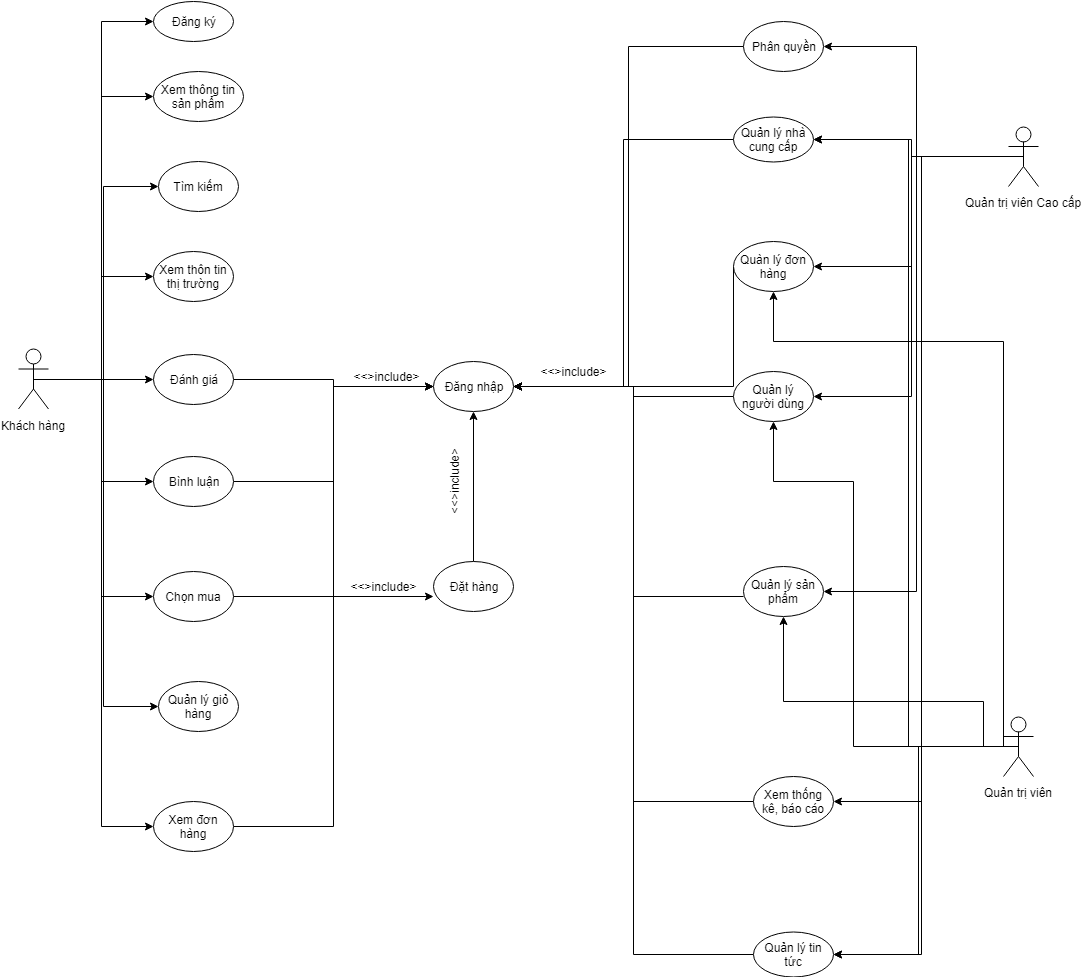

The diagram above was exported from draw.io. Its source (the exported page's mxGraphModel, read from the mxfile embedded in the PNG):
<mxGraphModel dx="1394" dy="1884" grid="1" gridSize="10" guides="1" tooltips="1" connect="1" arrows="1" fold="1" page="1" pageScale="1" pageWidth="827" pageHeight="1169" math="0" shadow="0">
  <root>
    <mxCell id="0" />
    <mxCell id="1" parent="0" />
    <mxCell id="3ya5uAxMzF_b2JqX9_pI-35" style="edgeStyle=orthogonalEdgeStyle;rounded=0;orthogonalLoop=1;jettySize=auto;html=1;exitX=0.5;exitY=0.5;exitDx=0;exitDy=0;exitPerimeter=0;entryX=0;entryY=0.5;entryDx=0;entryDy=0;spacing=4;fontSize=12;" edge="1" parent="1" source="3ya5uAxMzF_b2JqX9_pI-2" target="3ya5uAxMzF_b2JqX9_pI-8">
      <mxGeometry relative="1" as="geometry" />
    </mxCell>
    <mxCell id="3ya5uAxMzF_b2JqX9_pI-36" style="edgeStyle=orthogonalEdgeStyle;rounded=0;orthogonalLoop=1;jettySize=auto;html=1;exitX=0.5;exitY=0.5;exitDx=0;exitDy=0;exitPerimeter=0;entryX=0;entryY=0.5;entryDx=0;entryDy=0;spacing=4;fontSize=12;" edge="1" parent="1" source="3ya5uAxMzF_b2JqX9_pI-2" target="3ya5uAxMzF_b2JqX9_pI-7">
      <mxGeometry relative="1" as="geometry" />
    </mxCell>
    <mxCell id="3ya5uAxMzF_b2JqX9_pI-37" style="edgeStyle=orthogonalEdgeStyle;rounded=0;orthogonalLoop=1;jettySize=auto;html=1;exitX=0.5;exitY=0.5;exitDx=0;exitDy=0;exitPerimeter=0;entryX=0;entryY=0.5;entryDx=0;entryDy=0;spacing=4;fontSize=12;" edge="1" parent="1" source="3ya5uAxMzF_b2JqX9_pI-2" target="3ya5uAxMzF_b2JqX9_pI-6">
      <mxGeometry relative="1" as="geometry">
        <Array as="points">
          <mxPoint x="150" y="328" />
          <mxPoint x="150" y="135" />
        </Array>
      </mxGeometry>
    </mxCell>
    <mxCell id="3ya5uAxMzF_b2JqX9_pI-38" style="edgeStyle=orthogonalEdgeStyle;rounded=0;orthogonalLoop=1;jettySize=auto;html=1;exitX=0.5;exitY=0.5;exitDx=0;exitDy=0;exitPerimeter=0;entryX=0;entryY=0.5;entryDx=0;entryDy=0;spacing=4;fontSize=12;" edge="1" parent="1" source="3ya5uAxMzF_b2JqX9_pI-2" target="3ya5uAxMzF_b2JqX9_pI-4">
      <mxGeometry relative="1" as="geometry" />
    </mxCell>
    <mxCell id="3ya5uAxMzF_b2JqX9_pI-39" style="edgeStyle=orthogonalEdgeStyle;rounded=0;orthogonalLoop=1;jettySize=auto;html=1;exitX=0.5;exitY=0.5;exitDx=0;exitDy=0;exitPerimeter=0;entryX=0;entryY=0.5;entryDx=0;entryDy=0;spacing=4;fontSize=12;" edge="1" parent="1" source="3ya5uAxMzF_b2JqX9_pI-2" target="3ya5uAxMzF_b2JqX9_pI-3">
      <mxGeometry relative="1" as="geometry" />
    </mxCell>
    <mxCell id="3ya5uAxMzF_b2JqX9_pI-40" style="edgeStyle=orthogonalEdgeStyle;rounded=0;orthogonalLoop=1;jettySize=auto;html=1;exitX=0.5;exitY=0.5;exitDx=0;exitDy=0;exitPerimeter=0;entryX=0;entryY=0.5;entryDx=0;entryDy=0;spacing=4;fontSize=12;" edge="1" parent="1" source="3ya5uAxMzF_b2JqX9_pI-2" target="3ya5uAxMzF_b2JqX9_pI-9">
      <mxGeometry relative="1" as="geometry" />
    </mxCell>
    <mxCell id="3ya5uAxMzF_b2JqX9_pI-41" style="edgeStyle=orthogonalEdgeStyle;rounded=0;orthogonalLoop=1;jettySize=auto;html=1;exitX=0.5;exitY=0.5;exitDx=0;exitDy=0;exitPerimeter=0;entryX=0;entryY=0.5;entryDx=0;entryDy=0;spacing=4;fontSize=12;" edge="1" parent="1" source="3ya5uAxMzF_b2JqX9_pI-2" target="3ya5uAxMzF_b2JqX9_pI-10">
      <mxGeometry relative="1" as="geometry" />
    </mxCell>
    <mxCell id="3ya5uAxMzF_b2JqX9_pI-42" style="edgeStyle=orthogonalEdgeStyle;rounded=0;orthogonalLoop=1;jettySize=auto;html=1;exitX=0.5;exitY=0.5;exitDx=0;exitDy=0;exitPerimeter=0;entryX=0;entryY=0.5;entryDx=0;entryDy=0;spacing=4;fontSize=12;" edge="1" parent="1" source="3ya5uAxMzF_b2JqX9_pI-2" target="3ya5uAxMzF_b2JqX9_pI-11">
      <mxGeometry relative="1" as="geometry" />
    </mxCell>
    <mxCell id="3ya5uAxMzF_b2JqX9_pI-43" style="edgeStyle=orthogonalEdgeStyle;rounded=0;orthogonalLoop=1;jettySize=auto;html=1;exitX=0.5;exitY=0.5;exitDx=0;exitDy=0;exitPerimeter=0;entryX=0;entryY=0.5;entryDx=0;entryDy=0;spacing=4;fontSize=12;" edge="1" parent="1" source="3ya5uAxMzF_b2JqX9_pI-2" target="3ya5uAxMzF_b2JqX9_pI-12">
      <mxGeometry relative="1" as="geometry" />
    </mxCell>
    <mxCell id="3ya5uAxMzF_b2JqX9_pI-2" value="Khách hàng" style="shape=umlActor;verticalLabelPosition=bottom;labelBackgroundColor=#ffffff;verticalAlign=top;html=1;outlineConnect=0;spacing=4;fontSize=12;" vertex="1" parent="1">
      <mxGeometry x="65" y="297.5" width="30" height="60" as="geometry" />
    </mxCell>
    <mxCell id="3ya5uAxMzF_b2JqX9_pI-3" value="Đăng ký" style="ellipse;whiteSpace=wrap;html=1;spacing=4;fontSize=12;" vertex="1" parent="1">
      <mxGeometry x="200" y="-50" width="80" height="40" as="geometry" />
    </mxCell>
    <mxCell id="3ya5uAxMzF_b2JqX9_pI-4" value="Xem thông tin sản phẩm" style="ellipse;whiteSpace=wrap;html=1;spacing=4;fontSize=12;" vertex="1" parent="1">
      <mxGeometry x="200" y="20" width="90" height="50" as="geometry" />
    </mxCell>
    <mxCell id="3ya5uAxMzF_b2JqX9_pI-6" value="Tìm kiếm" style="ellipse;whiteSpace=wrap;html=1;spacing=4;fontSize=12;" vertex="1" parent="1">
      <mxGeometry x="205" y="110" width="80" height="50" as="geometry" />
    </mxCell>
    <mxCell id="3ya5uAxMzF_b2JqX9_pI-7" value="Xem thôn tin thị trường" style="ellipse;whiteSpace=wrap;html=1;spacing=4;fontSize=12;" vertex="1" parent="1">
      <mxGeometry x="200" y="200" width="80" height="50" as="geometry" />
    </mxCell>
    <mxCell id="3ya5uAxMzF_b2JqX9_pI-58" style="edgeStyle=orthogonalEdgeStyle;rounded=0;orthogonalLoop=1;jettySize=auto;html=1;exitX=1;exitY=0.5;exitDx=0;exitDy=0;entryX=0;entryY=0.5;entryDx=0;entryDy=0;spacing=4;fontSize=12;" edge="1" parent="1" source="3ya5uAxMzF_b2JqX9_pI-8" target="3ya5uAxMzF_b2JqX9_pI-14">
      <mxGeometry relative="1" as="geometry" />
    </mxCell>
    <mxCell id="3ya5uAxMzF_b2JqX9_pI-8" value="Đánh giá" style="ellipse;whiteSpace=wrap;html=1;spacing=4;fontSize=12;" vertex="1" parent="1">
      <mxGeometry x="200" y="302.5" width="80" height="50" as="geometry" />
    </mxCell>
    <mxCell id="3ya5uAxMzF_b2JqX9_pI-33" style="edgeStyle=orthogonalEdgeStyle;rounded=0;orthogonalLoop=1;jettySize=auto;html=1;exitX=1;exitY=0.5;exitDx=0;exitDy=0;entryX=0;entryY=0.5;entryDx=0;entryDy=0;spacing=4;fontSize=12;" edge="1" parent="1" source="3ya5uAxMzF_b2JqX9_pI-9" target="3ya5uAxMzF_b2JqX9_pI-14">
      <mxGeometry relative="1" as="geometry" />
    </mxCell>
    <mxCell id="3ya5uAxMzF_b2JqX9_pI-9" value="Bình luận" style="ellipse;whiteSpace=wrap;html=1;spacing=4;fontSize=12;" vertex="1" parent="1">
      <mxGeometry x="200" y="405" width="80" height="50" as="geometry" />
    </mxCell>
    <mxCell id="3ya5uAxMzF_b2JqX9_pI-31" style="edgeStyle=orthogonalEdgeStyle;rounded=0;orthogonalLoop=1;jettySize=auto;html=1;exitX=1;exitY=0.5;exitDx=0;exitDy=0;entryX=0;entryY=0.7;entryDx=0;entryDy=0;entryPerimeter=0;spacing=4;fontSize=12;" edge="1" parent="1" source="3ya5uAxMzF_b2JqX9_pI-10" target="3ya5uAxMzF_b2JqX9_pI-13">
      <mxGeometry relative="1" as="geometry" />
    </mxCell>
    <mxCell id="3ya5uAxMzF_b2JqX9_pI-10" value="Chọn mua" style="ellipse;whiteSpace=wrap;html=1;spacing=4;fontSize=12;" vertex="1" parent="1">
      <mxGeometry x="200" y="520" width="80" height="50" as="geometry" />
    </mxCell>
    <mxCell id="3ya5uAxMzF_b2JqX9_pI-11" value="Quản lý giỏ hàng" style="ellipse;whiteSpace=wrap;html=1;spacing=4;fontSize=12;" vertex="1" parent="1">
      <mxGeometry x="205" y="630" width="80" height="50" as="geometry" />
    </mxCell>
    <mxCell id="3ya5uAxMzF_b2JqX9_pI-34" style="edgeStyle=orthogonalEdgeStyle;rounded=0;orthogonalLoop=1;jettySize=auto;html=1;exitX=1;exitY=0.5;exitDx=0;exitDy=0;entryX=0;entryY=0.5;entryDx=0;entryDy=0;spacing=4;fontSize=12;" edge="1" parent="1" source="3ya5uAxMzF_b2JqX9_pI-12" target="3ya5uAxMzF_b2JqX9_pI-14">
      <mxGeometry relative="1" as="geometry" />
    </mxCell>
    <mxCell id="3ya5uAxMzF_b2JqX9_pI-12" value="Xem đơn hàng" style="ellipse;whiteSpace=wrap;html=1;spacing=4;fontSize=12;" vertex="1" parent="1">
      <mxGeometry x="200" y="750" width="80" height="50" as="geometry" />
    </mxCell>
    <mxCell id="3ya5uAxMzF_b2JqX9_pI-32" style="edgeStyle=orthogonalEdgeStyle;rounded=0;orthogonalLoop=1;jettySize=auto;html=1;exitX=0.5;exitY=0;exitDx=0;exitDy=0;entryX=0.5;entryY=1;entryDx=0;entryDy=0;spacing=4;fontSize=12;" edge="1" parent="1" source="3ya5uAxMzF_b2JqX9_pI-13" target="3ya5uAxMzF_b2JqX9_pI-14">
      <mxGeometry relative="1" as="geometry" />
    </mxCell>
    <mxCell id="3ya5uAxMzF_b2JqX9_pI-13" value="Đặt hàng" style="ellipse;whiteSpace=wrap;html=1;spacing=4;fontSize=12;" vertex="1" parent="1">
      <mxGeometry x="480" y="510" width="80" height="50" as="geometry" />
    </mxCell>
    <mxCell id="3ya5uAxMzF_b2JqX9_pI-14" value="Đăng nhập" style="ellipse;whiteSpace=wrap;html=1;spacing=4;fontSize=12;" vertex="1" parent="1">
      <mxGeometry x="480" y="310" width="80" height="50" as="geometry" />
    </mxCell>
    <mxCell id="3ya5uAxMzF_b2JqX9_pI-60" style="edgeStyle=orthogonalEdgeStyle;rounded=0;orthogonalLoop=1;jettySize=auto;html=1;exitX=0;exitY=0.5;exitDx=0;exitDy=0;entryX=1;entryY=0.5;entryDx=0;entryDy=0;spacing=4;fontSize=12;" edge="1" parent="1" source="3ya5uAxMzF_b2JqX9_pI-15" target="3ya5uAxMzF_b2JqX9_pI-14">
      <mxGeometry relative="1" as="geometry">
        <Array as="points">
          <mxPoint x="680" y="345" />
          <mxPoint x="680" y="335" />
        </Array>
      </mxGeometry>
    </mxCell>
    <mxCell id="3ya5uAxMzF_b2JqX9_pI-15" value="Quản lý người dùng" style="ellipse;whiteSpace=wrap;html=1;spacing=4;fontSize=12;" vertex="1" parent="1">
      <mxGeometry x="780" y="320" width="80" height="50" as="geometry" />
    </mxCell>
    <mxCell id="3ya5uAxMzF_b2JqX9_pI-61" style="edgeStyle=orthogonalEdgeStyle;rounded=0;orthogonalLoop=1;jettySize=auto;html=1;exitX=0;exitY=0.5;exitDx=0;exitDy=0;spacing=4;fontSize=12;" edge="1" parent="1">
      <mxGeometry relative="1" as="geometry">
        <mxPoint x="560" y="335" as="targetPoint" />
        <mxPoint x="790" y="545" as="sourcePoint" />
        <Array as="points">
          <mxPoint x="680" y="545" />
          <mxPoint x="680" y="335" />
        </Array>
      </mxGeometry>
    </mxCell>
    <mxCell id="3ya5uAxMzF_b2JqX9_pI-16" value="Quản lý sản phẩm" style="ellipse;whiteSpace=wrap;html=1;spacing=4;fontSize=12;" vertex="1" parent="1">
      <mxGeometry x="790" y="515" width="80" height="50" as="geometry" />
    </mxCell>
    <mxCell id="3ya5uAxMzF_b2JqX9_pI-59" style="edgeStyle=orthogonalEdgeStyle;rounded=0;orthogonalLoop=1;jettySize=auto;html=1;exitX=0;exitY=0.5;exitDx=0;exitDy=0;spacing=4;fontSize=12;" edge="1" parent="1" source="3ya5uAxMzF_b2JqX9_pI-17" target="3ya5uAxMzF_b2JqX9_pI-14">
      <mxGeometry relative="1" as="geometry">
        <Array as="points">
          <mxPoint x="780" y="335" />
        </Array>
      </mxGeometry>
    </mxCell>
    <mxCell id="3ya5uAxMzF_b2JqX9_pI-17" value="Quàn lý đơn hàng" style="ellipse;whiteSpace=wrap;html=1;spacing=4;fontSize=12;" vertex="1" parent="1">
      <mxGeometry x="780" y="190" width="80" height="50" as="geometry" />
    </mxCell>
    <mxCell id="3ya5uAxMzF_b2JqX9_pI-54" style="edgeStyle=orthogonalEdgeStyle;rounded=0;orthogonalLoop=1;jettySize=auto;html=1;exitX=0.5;exitY=0.5;exitDx=0;exitDy=0;exitPerimeter=0;entryX=0.5;entryY=1;entryDx=0;entryDy=0;spacing=4;fontSize=12;" edge="1" parent="1" source="3ya5uAxMzF_b2JqX9_pI-18" target="3ya5uAxMzF_b2JqX9_pI-16">
      <mxGeometry relative="1" as="geometry">
        <Array as="points">
          <mxPoint x="1030" y="695" />
          <mxPoint x="1030" y="650" />
          <mxPoint x="830" y="650" />
        </Array>
      </mxGeometry>
    </mxCell>
    <mxCell id="3ya5uAxMzF_b2JqX9_pI-55" style="edgeStyle=orthogonalEdgeStyle;rounded=0;orthogonalLoop=1;jettySize=auto;html=1;exitX=0.5;exitY=0.5;exitDx=0;exitDy=0;exitPerimeter=0;entryX=0.5;entryY=1;entryDx=0;entryDy=0;spacing=4;fontSize=12;" edge="1" parent="1" source="3ya5uAxMzF_b2JqX9_pI-18" target="3ya5uAxMzF_b2JqX9_pI-17">
      <mxGeometry relative="1" as="geometry">
        <Array as="points">
          <mxPoint x="1050" y="695" />
          <mxPoint x="1050" y="290" />
          <mxPoint x="820" y="290" />
        </Array>
      </mxGeometry>
    </mxCell>
    <mxCell id="3ya5uAxMzF_b2JqX9_pI-57" style="edgeStyle=orthogonalEdgeStyle;rounded=0;orthogonalLoop=1;jettySize=auto;html=1;exitX=0.5;exitY=0.5;exitDx=0;exitDy=0;exitPerimeter=0;entryX=0.5;entryY=1;entryDx=0;entryDy=0;spacing=4;fontSize=12;" edge="1" parent="1" source="3ya5uAxMzF_b2JqX9_pI-18" target="3ya5uAxMzF_b2JqX9_pI-15">
      <mxGeometry relative="1" as="geometry">
        <Array as="points">
          <mxPoint x="900" y="695" />
          <mxPoint x="900" y="430" />
          <mxPoint x="820" y="430" />
        </Array>
      </mxGeometry>
    </mxCell>
    <mxCell id="3ya5uAxMzF_b2JqX9_pI-107" style="edgeStyle=orthogonalEdgeStyle;rounded=0;orthogonalLoop=1;jettySize=auto;html=1;exitX=0.5;exitY=0.5;exitDx=0;exitDy=0;exitPerimeter=0;entryX=1;entryY=0.5;entryDx=0;entryDy=0;fontSize=14;" edge="1" parent="1" source="3ya5uAxMzF_b2JqX9_pI-18" target="3ya5uAxMzF_b2JqX9_pI-105">
      <mxGeometry relative="1" as="geometry" />
    </mxCell>
    <mxCell id="3ya5uAxMzF_b2JqX9_pI-108" style="edgeStyle=orthogonalEdgeStyle;rounded=0;orthogonalLoop=1;jettySize=auto;html=1;exitX=0.5;exitY=0.5;exitDx=0;exitDy=0;exitPerimeter=0;fontSize=14;entryX=1;entryY=0.5;entryDx=0;entryDy=0;" edge="1" parent="1" source="3ya5uAxMzF_b2JqX9_pI-18" target="3ya5uAxMzF_b2JqX9_pI-103">
      <mxGeometry relative="1" as="geometry">
        <mxPoint x="910" y="100" as="targetPoint" />
      </mxGeometry>
    </mxCell>
    <mxCell id="3ya5uAxMzF_b2JqX9_pI-18" value="Quản trị viên" style="shape=umlActor;verticalLabelPosition=bottom;labelBackgroundColor=#ffffff;verticalAlign=top;html=1;outlineConnect=0;spacing=4;fontSize=12;" vertex="1" parent="1">
      <mxGeometry x="1050" y="665" width="30" height="60" as="geometry" />
    </mxCell>
    <mxCell id="3ya5uAxMzF_b2JqX9_pI-44" style="edgeStyle=orthogonalEdgeStyle;rounded=0;orthogonalLoop=1;jettySize=auto;html=1;exitX=0.5;exitY=0.5;exitDx=0;exitDy=0;exitPerimeter=0;entryX=1;entryY=0.5;entryDx=0;entryDy=0;spacing=4;fontSize=12;" edge="1" parent="1" source="3ya5uAxMzF_b2JqX9_pI-19" target="3ya5uAxMzF_b2JqX9_pI-23">
      <mxGeometry relative="1" as="geometry" />
    </mxCell>
    <mxCell id="3ya5uAxMzF_b2JqX9_pI-45" style="edgeStyle=orthogonalEdgeStyle;rounded=0;orthogonalLoop=1;jettySize=auto;html=1;exitX=0.5;exitY=0.5;exitDx=0;exitDy=0;exitPerimeter=0;entryX=1;entryY=0.5;entryDx=0;entryDy=0;spacing=4;fontSize=12;" edge="1" parent="1" source="3ya5uAxMzF_b2JqX9_pI-19" target="3ya5uAxMzF_b2JqX9_pI-17">
      <mxGeometry relative="1" as="geometry" />
    </mxCell>
    <mxCell id="3ya5uAxMzF_b2JqX9_pI-46" style="edgeStyle=orthogonalEdgeStyle;rounded=0;orthogonalLoop=1;jettySize=auto;html=1;exitX=0.5;exitY=0.5;exitDx=0;exitDy=0;exitPerimeter=0;entryX=1;entryY=0.5;entryDx=0;entryDy=0;spacing=4;fontSize=12;" edge="1" parent="1" source="3ya5uAxMzF_b2JqX9_pI-19" target="3ya5uAxMzF_b2JqX9_pI-15">
      <mxGeometry relative="1" as="geometry" />
    </mxCell>
    <mxCell id="3ya5uAxMzF_b2JqX9_pI-52" style="edgeStyle=orthogonalEdgeStyle;rounded=0;orthogonalLoop=1;jettySize=auto;html=1;exitX=0.5;exitY=0.5;exitDx=0;exitDy=0;exitPerimeter=0;entryX=1;entryY=0.5;entryDx=0;entryDy=0;spacing=4;fontSize=12;" edge="1" parent="1" source="3ya5uAxMzF_b2JqX9_pI-19" target="3ya5uAxMzF_b2JqX9_pI-16">
      <mxGeometry relative="1" as="geometry" />
    </mxCell>
    <mxCell id="3ya5uAxMzF_b2JqX9_pI-53" style="edgeStyle=orthogonalEdgeStyle;rounded=0;orthogonalLoop=1;jettySize=auto;html=1;exitX=0.5;exitY=0.5;exitDx=0;exitDy=0;exitPerimeter=0;entryX=1;entryY=0.5;entryDx=0;entryDy=0;spacing=4;fontSize=12;" edge="1" parent="1" source="3ya5uAxMzF_b2JqX9_pI-19" target="3ya5uAxMzF_b2JqX9_pI-22">
      <mxGeometry relative="1" as="geometry" />
    </mxCell>
    <mxCell id="3ya5uAxMzF_b2JqX9_pI-104" style="edgeStyle=orthogonalEdgeStyle;rounded=0;orthogonalLoop=1;jettySize=auto;html=1;exitX=0.5;exitY=0.5;exitDx=0;exitDy=0;exitPerimeter=0;entryX=1;entryY=0.5;entryDx=0;entryDy=0;fontSize=14;" edge="1" parent="1" source="3ya5uAxMzF_b2JqX9_pI-19" target="3ya5uAxMzF_b2JqX9_pI-103">
      <mxGeometry relative="1" as="geometry" />
    </mxCell>
    <mxCell id="3ya5uAxMzF_b2JqX9_pI-109" style="edgeStyle=orthogonalEdgeStyle;rounded=0;orthogonalLoop=1;jettySize=auto;html=1;exitX=0.5;exitY=0.5;exitDx=0;exitDy=0;exitPerimeter=0;entryX=1;entryY=0.5;entryDx=0;entryDy=0;fontSize=14;" edge="1" parent="1" source="3ya5uAxMzF_b2JqX9_pI-19" target="3ya5uAxMzF_b2JqX9_pI-105">
      <mxGeometry relative="1" as="geometry" />
    </mxCell>
    <mxCell id="3ya5uAxMzF_b2JqX9_pI-19" value="Quản trị viên Cao cấp" style="shape=umlActor;verticalLabelPosition=bottom;labelBackgroundColor=#ffffff;verticalAlign=top;html=1;outlineConnect=0;spacing=4;fontSize=12;" vertex="1" parent="1">
      <mxGeometry x="1055" y="75" width="30" height="60" as="geometry" />
    </mxCell>
    <mxCell id="3ya5uAxMzF_b2JqX9_pI-63" style="edgeStyle=orthogonalEdgeStyle;rounded=0;orthogonalLoop=1;jettySize=auto;html=1;exitX=0;exitY=0.5;exitDx=0;exitDy=0;entryX=1;entryY=0.5;entryDx=0;entryDy=0;spacing=4;fontSize=12;" edge="1" parent="1" source="3ya5uAxMzF_b2JqX9_pI-22" target="3ya5uAxMzF_b2JqX9_pI-14">
      <mxGeometry relative="1" as="geometry" />
    </mxCell>
    <mxCell id="3ya5uAxMzF_b2JqX9_pI-22" value="Xem thống kê, báo cáo" style="ellipse;whiteSpace=wrap;html=1;spacing=4;fontSize=12;" vertex="1" parent="1">
      <mxGeometry x="800" y="725" width="80" height="50" as="geometry" />
    </mxCell>
    <mxCell id="3ya5uAxMzF_b2JqX9_pI-56" style="edgeStyle=orthogonalEdgeStyle;rounded=0;orthogonalLoop=1;jettySize=auto;html=1;exitX=0;exitY=0.5;exitDx=0;exitDy=0;entryX=1;entryY=0.5;entryDx=0;entryDy=0;spacing=4;fontSize=12;" edge="1" parent="1" source="3ya5uAxMzF_b2JqX9_pI-23" target="3ya5uAxMzF_b2JqX9_pI-14">
      <mxGeometry relative="1" as="geometry" />
    </mxCell>
    <mxCell id="3ya5uAxMzF_b2JqX9_pI-23" value="Phân quyền" style="ellipse;whiteSpace=wrap;html=1;spacing=4;fontSize=12;" vertex="1" parent="1">
      <mxGeometry x="790" y="-30" width="80" height="50" as="geometry" />
    </mxCell>
    <mxCell id="3ya5uAxMzF_b2JqX9_pI-64" value="&amp;lt;&amp;lt;&amp;gt;include&amp;gt;" style="text;html=1;strokeColor=none;fillColor=none;align=center;verticalAlign=middle;whiteSpace=wrap;rounded=0;spacing=4;fontSize=12;" vertex="1" parent="1">
      <mxGeometry x="413" y="315" width="40" height="20" as="geometry" />
    </mxCell>
    <mxCell id="3ya5uAxMzF_b2JqX9_pI-65" value="&amp;lt;&amp;lt;&amp;gt;include&amp;gt;" style="text;html=1;strokeColor=none;fillColor=none;align=center;verticalAlign=middle;whiteSpace=wrap;rounded=0;spacing=4;fontSize=12;" vertex="1" parent="1">
      <mxGeometry x="600" y="310" width="40" height="20" as="geometry" />
    </mxCell>
    <mxCell id="3ya5uAxMzF_b2JqX9_pI-66" value="&amp;lt;&amp;lt;&amp;gt;include&amp;gt;" style="text;html=1;strokeColor=none;fillColor=none;align=center;verticalAlign=middle;whiteSpace=wrap;rounded=0;rotation=-90;spacing=4;fontSize=12;" vertex="1" parent="1">
      <mxGeometry x="480" y="420" width="40" height="20" as="geometry" />
    </mxCell>
    <mxCell id="3ya5uAxMzF_b2JqX9_pI-102" value="&amp;lt;&amp;lt;&amp;gt;include&amp;gt;" style="text;html=1;strokeColor=none;fillColor=none;align=center;verticalAlign=middle;whiteSpace=wrap;rounded=0;spacing=4;fontSize=12;" vertex="1" parent="1">
      <mxGeometry x="410" y="525" width="40" height="20" as="geometry" />
    </mxCell>
    <mxCell id="3ya5uAxMzF_b2JqX9_pI-110" style="edgeStyle=orthogonalEdgeStyle;rounded=0;orthogonalLoop=1;jettySize=auto;html=1;exitX=0;exitY=0.5;exitDx=0;exitDy=0;entryX=1;entryY=0.5;entryDx=0;entryDy=0;fontSize=14;" edge="1" parent="1" source="3ya5uAxMzF_b2JqX9_pI-103" target="3ya5uAxMzF_b2JqX9_pI-14">
      <mxGeometry relative="1" as="geometry" />
    </mxCell>
    <mxCell id="3ya5uAxMzF_b2JqX9_pI-103" value="Quản lý nhà cung cấp" style="ellipse;whiteSpace=wrap;html=1;spacing=4;fontSize=12;" vertex="1" parent="1">
      <mxGeometry x="780" y="65" width="80" height="45" as="geometry" />
    </mxCell>
    <mxCell id="3ya5uAxMzF_b2JqX9_pI-111" style="edgeStyle=orthogonalEdgeStyle;rounded=0;orthogonalLoop=1;jettySize=auto;html=1;exitX=0;exitY=0.5;exitDx=0;exitDy=0;entryX=1;entryY=0.5;entryDx=0;entryDy=0;fontSize=14;" edge="1" parent="1" source="3ya5uAxMzF_b2JqX9_pI-105" target="3ya5uAxMzF_b2JqX9_pI-14">
      <mxGeometry relative="1" as="geometry" />
    </mxCell>
    <mxCell id="3ya5uAxMzF_b2JqX9_pI-105" value="Quản lý tin tức" style="ellipse;whiteSpace=wrap;html=1;spacing=4;fontSize=12;" vertex="1" parent="1">
      <mxGeometry x="800" y="880" width="80" height="45" as="geometry" />
    </mxCell>
  </root>
</mxGraphModel>